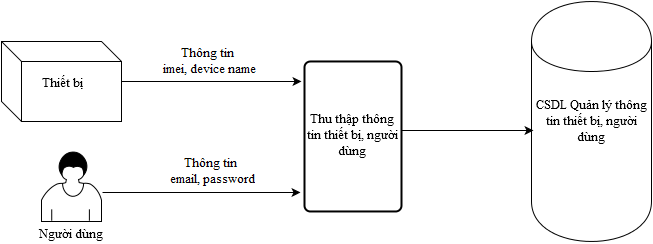

The diagram above was exported from draw.io. Its source (the exported page's mxGraphModel, read from the mxfile embedded in the PNG):
<mxGraphModel dx="1434" dy="746" grid="1" gridSize="10" guides="1" tooltips="1" connect="1" arrows="1" fold="1" page="1" pageScale="1" pageWidth="826" pageHeight="1169" background="#ffffff" math="0">
  <root>
    <mxCell id="0" />
    <mxCell id="1" parent="0" />
    <mxCell id="2" value="Thiết bị&lt;br&gt;" style="shape=cube;whiteSpace=wrap;html=1;fontFamily=Times New Roman;fontSize=13;spacingBottom=-5;" parent="1" vertex="1">
      <mxGeometry x="60" y="150" width="120" height="80" as="geometry" />
    </mxCell>
    <mxCell id="3" value="Người dùng&lt;br&gt;" style="shape=mxgraph.bpmn.user_task;html=1;spacingTop=0;spacingBottom=-25;verticalAlign=bottom;fontFamily=Times New Roman;fontSize=13;" parent="1" vertex="1">
      <mxGeometry x="100" y="260" width="60" height="70" as="geometry" />
    </mxCell>
    <mxCell id="4" value="&lt;font style=&quot;font-size: 13px&quot;&gt;Thông tin&lt;br&gt;&amp;nbsp;imei, device name &lt;br&gt;&lt;/font&gt;" style="endArrow=classic;html=1;exitX=1;exitY=0.5;fontFamily=Times New Roman;fontSize=13;" parent="1" source="2" edge="1">
      <mxGeometry x="-0.0283" y="20" width="50" height="50" relative="1" as="geometry">
        <mxPoint x="250" y="195" as="sourcePoint" />
        <mxPoint x="360" y="190" as="targetPoint" />
        <mxPoint as="offset" />
      </mxGeometry>
    </mxCell>
    <mxCell id="5" value="CSDL Quản lý thông tin thiết bị, người dùng&lt;br&gt;" style="shape=cylinder;whiteSpace=wrap;html=1;fontFamily=Times New Roman;fontSize=13;" parent="1" vertex="1">
      <mxGeometry x="590" y="110" width="120" height="240" as="geometry" />
    </mxCell>
    <mxCell id="6" value="&lt;font style=&quot;font-size: 13px&quot;&gt;Thông tin&lt;br&gt;&amp;nbsp;email, password &lt;br&gt;&lt;/font&gt;" style="endArrow=classic;html=1;exitX=1.017;exitY=0.586;fontFamily=Times New Roman;fontSize=13;exitPerimeter=0;" parent="1" source="3" edge="1">
      <mxGeometry width="50" height="50" as="geometry">
        <mxPoint x="183" y="300" as="sourcePoint" />
        <mxPoint x="359" y="301" as="targetPoint" />
        <mxPoint x="10" y="-21" as="offset" />
      </mxGeometry>
    </mxCell>
    <mxCell id="7" value="Thu thập thông tin thiết bị, người dùng&lt;br&gt;" style="strokeWidth=2;html=1;shape=mxgraph.flowchart.process;whiteSpace=wrap;fontFamily=Times New Roman;fontSize=13;" vertex="1" parent="1">
      <mxGeometry x="363" y="170" width="97" height="150" as="geometry" />
    </mxCell>
    <mxCell id="8" value="" style="endArrow=classic;html=1;fontFamily=Times New Roman;fontSize=13;entryX=0.017;entryY=0.538;exitX=1;exitY=0.46;exitPerimeter=0;entryPerimeter=0;" edge="1" parent="1" source="7" target="5">
      <mxGeometry width="50" height="50" relative="1" as="geometry">
        <mxPoint x="10" y="60" as="sourcePoint" />
        <mxPoint x="60" y="10" as="targetPoint" />
      </mxGeometry>
    </mxCell>
  </root>
</mxGraphModel>